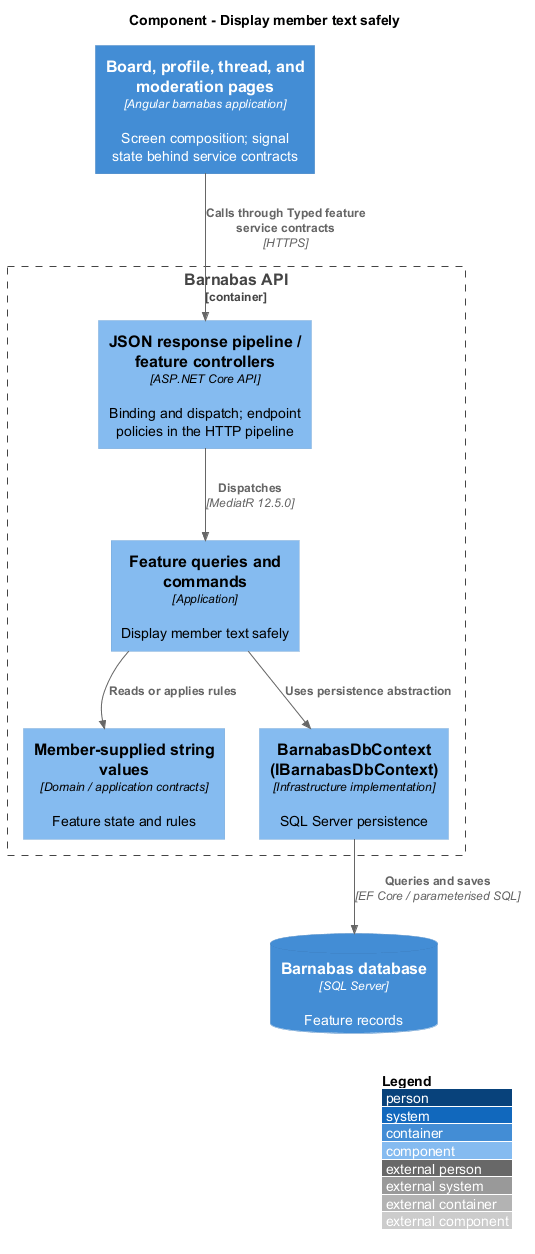

The diagram above was rendered by PlantUML. Its source (embedded in the PNG):
@startuml
!include <C4/C4_Component>
LAYOUT_WITH_LEGEND()
title Component - Display member text safely
Container(web, "Board, profile, thread, and moderation pages", "Angular barnabas application", "Screen composition; signal state behind service contracts")
Container_Boundary(api, "Barnabas API") {
  Component(ctrl, "JSON response pipeline / feature controllers", "ASP.NET Core API", "Binding and dispatch; endpoint policies in the HTTP pipeline")
  Component(handler, "Feature queries and commands", "Application", "Display member text safely")
  Component(entity, "Member-supplied string values", "Domain / application contracts", "Feature state and rules")
  Component(store, "BarnabasDbContext (IBarnabasDbContext)", "Infrastructure implementation", "SQL Server persistence")
}
ContainerDb(db, "Barnabas database", "SQL Server", "Feature records")
Rel(web, ctrl, "Calls through Typed feature service contracts", "HTTPS")
Rel(ctrl, handler, "Dispatches", "MediatR 12.5.0")
Rel(handler, entity, "Reads or applies rules")
Rel(handler, store, "Uses persistence abstraction")
Rel(store, db, "Queries and saves", "EF Core / parameterised SQL")
@enduml